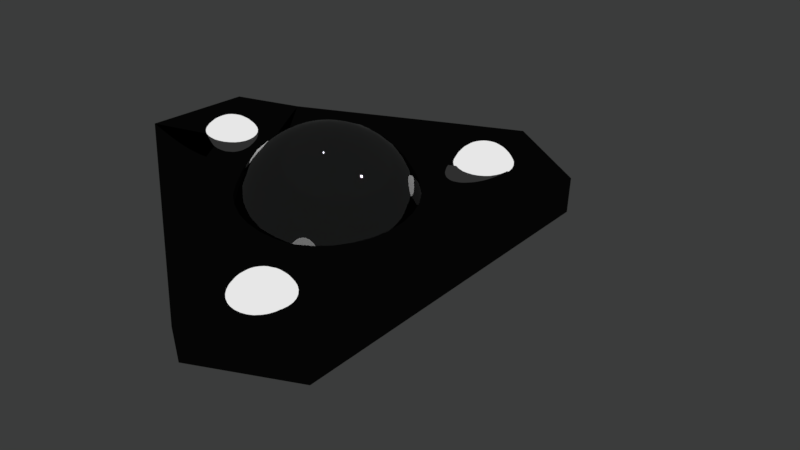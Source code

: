 # Source: EXPLORADORA_V1.blend  (saved by Blender 2.79.0; exported with 4.5.12 LTS)
import bpy
from mathutils import Matrix  # noqa: F401  (used for matrix-valued properties, if any)

bpy.ops.wm.read_factory_settings(use_empty=True)
scene = bpy.context.scene
scene.name = 'Scene'

# ---- collections
col_collection_1 = bpy.data.collections.new('Collection 1'); scene.collection.children.link(col_collection_1)

# ---- materials (node trees are filled in below, after node groups)
mat_material_005 = bpy.data.materials.new('Material.005')
mat_material_005.alpha_threshold = 0.0
mat_material_005.roughness = 0.5
mat_material_002 = bpy.data.materials.new('Material.002')
mat_material_002.alpha_threshold = 0.0
mat_material_002.roughness = 0.5
mat_material_003 = bpy.data.materials.new('Material.003')
mat_material_003.alpha_threshold = 0.0
mat_material_003.roughness = 0.5
mat_material_001 = bpy.data.materials.new('Material.001')
mat_material_001.alpha_threshold = 0.0
mat_material_001.roughness = 0.5
mat_material_004 = bpy.data.materials.new('Material.004')
mat_material_004.alpha_threshold = 0.0
mat_material_004.roughness = 0.5

# ---- material node trees
mat_material_005.use_nodes = True; mat_material_005.node_tree.nodes.clear()
_N = mat_material_005.node_tree.nodes; _L = mat_material_005.node_tree.links
n0 = _N.new('ShaderNodeOutputMaterial'); n0.name = 'Material Output'; n0.location = (300, 300)
n1 = _N.new('ShaderNodeBsdfAnisotropic'); n1.name = 'Glossy BSDF'; n1.location = (10, 300)
n1.distribution = 'GGX'
n1.inputs[0].default_value = (0.03583, 0.03583, 0.03583, 1.0)
n1.inputs[1].default_value = 0.0
_L.new(n1.outputs[0], n0.inputs[0])
n0.is_active_output = True
mat_material_002.use_nodes = True; mat_material_002.node_tree.nodes.clear()
_N = mat_material_002.node_tree.nodes; _L = mat_material_002.node_tree.links
n0 = _N.new('ShaderNodeOutputMaterial'); n0.name = 'Material Output'; n0.location = (300, 300)
n1 = _N.new('ShaderNodeEmission'); n1.name = 'Emission'; n1.location = (10, 300)
n1.inputs[0].default_value = (0.8, 0.8, 0.8, 1.0)
_L.new(n1.outputs[0], n0.inputs[0])
n0.is_active_output = True
mat_material_003.use_nodes = True; mat_material_003.node_tree.nodes.clear()
_N = mat_material_003.node_tree.nodes; _L = mat_material_003.node_tree.links
n0 = _N.new('ShaderNodeOutputMaterial'); n0.name = 'Material Output'; n0.location = (300, 300)
n1 = _N.new('ShaderNodeEmission'); n1.name = 'Emission'; n1.location = (10, 300)
n1.inputs[0].default_value = (0.8, 0.8, 0.8, 1.0)
_L.new(n1.outputs[0], n0.inputs[0])
n0.is_active_output = True
mat_material_001.use_nodes = True; mat_material_001.node_tree.nodes.clear()
_N = mat_material_001.node_tree.nodes; _L = mat_material_001.node_tree.links
n0 = _N.new('ShaderNodeOutputMaterial'); n0.name = 'Material Output'; n0.location = (300, 300)
n1 = _N.new('ShaderNodeEmission'); n1.name = 'Emission'; n1.location = (10, 300)
n1.inputs[0].default_value = (0.8, 0.8, 0.8, 1.0)
_L.new(n1.outputs[0], n0.inputs[0])
n0.is_active_output = True
mat_material_004.use_nodes = True; mat_material_004.node_tree.nodes.clear()
_N = mat_material_004.node_tree.nodes; _L = mat_material_004.node_tree.links
n0 = _N.new('ShaderNodeOutputMaterial'); n0.name = 'Material Output'; n0.location = (300, 300)
n1 = _N.new('ShaderNodeBsdfGlass'); n1.name = 'Glass BSDF'; n1.location = (10, 300)
n1.distribution = 'BECKMANN'
n1.inputs[0].default_value = (0.8, 0.8, 0.8, 1.0)
n1.inputs[2].default_value = 2.85
_L.new(n1.outputs[0], n0.inputs[0])
n0.is_active_output = True

# ---- world
world_world = bpy.data.worlds.new('World'); scene.world = world_world
world_world.use_nodes = True; world_world.node_tree.nodes.clear()
_N = world_world.node_tree.nodes; _L = world_world.node_tree.links
n0 = _N.new('ShaderNodeOutputWorld'); n0.name = 'World Output'; n0.location = (300, 300)
n1 = _N.new('ShaderNodeBackground'); n1.name = 'Background'; n1.location = (10, 300)
n1.inputs[0].default_value = (0.04381, 0.04518, 0.04476, 1.0)
_L.new(n1.outputs[0], n0.inputs[0])
n0.is_active_output = True
world_world.color = (0.05088, 0.05088, 0.05088)
world_world.use_sun_shadow = False
world_world.sun_shadow_jitter_overblur = 0.0
world_world.cycles.sampling_method = 'MANUAL'

# ---- cameras
cam_camera = bpy.data.cameras.new('Camera')
cam_camera.clip_end = 100.0
cam_camera.lens = 35.0
cam_camera.sensor_width = 32.0
cam_camera.sensor_height = 18.0
cam_camera.ortho_scale = 7.314
cam_camera.dof.focus_distance = 0.0

# ---- lights
light_lamp = bpy.data.lights.new('Lamp', 'POINT')
light_lamp.transmission_factor = 0.0
light_lamp.cutoff_distance = 30.0
light_lamp.energy = 100.0
light_lamp.shadow_buffer_clip_start = 1.001
light_lamp.shadow_soft_size = 0.1
light_lamp.shadow_maximum_resolution = 0.006
light_lamp.use_absolute_resolution = True

# ---- meshes
me_plane_001 = bpy.data.meshes.new('Plane.001')
me_plane_001.from_pydata([(-0.2831, -1.063, 0.06841), (0.2196, -1.063, 0.06841), (-0.2831, -0.8094, 0.06841), (0.2196, -0.8094, 0.06841), (0.2196, -1.063, 0.06841), (0.2196, -0.8094, 0.06841), (-0.6288, -1.063, 0.06841), (-0.4725, -0.8104, 0.07913), (0.5653, -1.062, 0.04901), (0.4091, -0.8096, 0.07), (0.09861, -1.85, -0.02226), (-0.1976, -1.85, -0.02226), (-0.6286, -1.063, 0.06845), (-0.2831, -0.8184, 0.1689), (-0.2831, -1.07, 0.144), (0.2196, -1.07, 0.144), (0.2196, -0.8184, 0.1689), (0.2196, -1.07, 0.144), (0.2196, -0.8184, 0.1689), (-0.4725, -0.8194, 0.1808), (-0.6275, -1.072, 0.173), (0.5653, -1.071, 0.154), (0.4091, -0.8183, 0.1682), (0.09861, -1.86, 0.07893), (-0.1976, -1.86, 0.07893), (-0.6286, -1.073, 0.173), (-0.4173, -1.009, 0.1985), (-0.4168, -0.9922, 0.1947), (-0.4163, -0.9761, 0.1876), (-0.4158, -0.9617, 0.1775), (-0.4152, -0.9496, 0.1648), (-0.4147, -0.9401, 0.1499), (-0.4142, -0.9337, 0.1335), (-0.4139, -1.01, 0.1985), (-0.4101, -0.993, 0.1948), (-0.4066, -0.9773, 0.1877), (-0.4034, -0.9632, 0.1777), (-0.4007, -0.9513, 0.165), (-0.3985, -0.942, 0.1502), (-0.397, -0.9358, 0.1338), (-0.4106, -1.011, 0.1985), (-0.4037, -0.9951, 0.1948), (-0.3973, -0.9803, 0.1877), (-0.3916, -0.9671, 0.1777), (-0.3868, -0.9558, 0.165), (-0.3831, -0.9471, 0.1502), (-0.3806, -0.9411, 0.1338), (-0.4076, -1.013, 0.1985), (-0.3979, -0.9984, 0.1947), (-0.3888, -0.9851, 0.1876), (-0.3807, -0.9731, 0.1775), (-0.374, -0.963, 0.1648), (-0.3689, -0.955, 0.15), (-0.3655, -0.9496, 0.1335), (-0.405, -1.015, 0.1984), (-0.3927, -1.003, 0.1945), (-0.3813, -0.9914, 0.1873), (-0.3713, -0.9812, 0.1771), (-0.3629, -0.9725, 0.1644), (-0.3565, -0.9656, 0.1495), (-0.3524, -0.9608, 0.133), (-0.4029, -1.017, 0.1982), (-0.3886, -1.008, 0.1942), (-0.3753, -0.9991, 0.1869), (-0.3636, -0.991, 0.1766), (-0.3538, -0.9839, 0.1637), (-0.3464, -0.9783, 0.1488), (-0.3417, -0.9743, 0.1323), (-0.4013, -1.021, 0.198), (-0.3855, -1.014, 0.1938), (-0.3708, -1.008, 0.1863), (-0.3579, -1.002, 0.1759), (-0.3472, -0.997, 0.1629), (-0.339, -0.9928, 0.1478), (-0.3339, -0.9897, 0.1313), (-0.4004, -1.024, 0.1978), (-0.3837, -1.021, 0.1934), (-0.3682, -1.017, 0.1857), (-0.3545, -1.014, 0.1751), (-0.3432, -1.011, 0.1619), (-0.3346, -1.008, 0.1468), (-0.3292, -1.006, 0.1302), (-0.4001, -1.027, 0.1976), (-0.3831, -1.027, 0.1929), (-0.3674, -1.027, 0.185), (-0.3535, -1.026, 0.1742), (-0.342, -1.026, 0.1609), (-0.3333, -1.025, 0.1456), (-0.3278, -1.023, 0.1289), (-0.4005, -1.031, 0.1973), (-0.3839, -1.034, 0.1923), (-0.3686, -1.037, 0.1842), (-0.355, -1.039, 0.1732), (-0.3437, -1.04, 0.1597), (-0.3352, -1.041, 0.1443), (-0.3298, -1.04, 0.1276), (-0.4016, -1.034, 0.197), (-0.386, -1.04, 0.1918), (-0.3716, -1.046, 0.1834), (-0.3588, -1.05, 0.1722), (-0.3482, -1.054, 0.1585), (-0.3403, -1.056, 0.143), (-0.3351, -1.057, 0.1262), (-0.4032, -1.037, 0.1967), (-0.3893, -1.046, 0.1913), (-0.3763, -1.054, 0.1827), (-0.3649, -1.061, 0.1712), (-0.3554, -1.067, 0.1574), (-0.3482, -1.07, 0.1417), (-0.3436, -1.072, 0.1248), (-0.4055, -1.04, 0.1965), (-0.3937, -1.051, 0.1908), (-0.3827, -1.062, 0.1819), (-0.373, -1.071, 0.1703), (-0.3649, -1.078, 0.1563), (-0.3587, -1.083, 0.1405), (-0.3548, -1.085, 0.1235), (-0.4082, -1.042, 0.1963), (-0.399, -1.055, 0.1903), (-0.3904, -1.068, 0.1813), (-0.3827, -1.078, 0.1695), (-0.3764, -1.087, 0.1553), (-0.3715, -1.093, 0.1394), (-0.3683, -1.096, 0.1224), (-0.4112, -1.043, 0.1961), (-0.405, -1.058, 0.1899), (-0.3991, -1.072, 0.1807), (-0.3938, -1.084, 0.1688), (-0.3894, -1.093, 0.1545), (-0.386, -1.1, 0.1385), (-0.3837, -1.103, 0.1214), (-0.4145, -1.044, 0.1959), (-0.4114, -1.06, 0.1896), (-0.4085, -1.075, 0.1803), (-0.4058, -1.087, 0.1682), (-0.4035, -1.097, 0.1539), (-0.4016, -1.104, 0.1378), (-0.4003, -1.108, 0.1206), (-0.418, -1.044, 0.1958), (-0.4181, -1.061, 0.1894), (-0.4182, -1.076, 0.18), (-0.4182, -1.088, 0.1678), (-0.4181, -1.098, 0.1534), (-0.4178, -1.106, 0.1373), (-0.4175, -1.109, 0.1201), (-0.4214, -1.044, 0.1958), (-0.4248, -1.06, 0.1893), (-0.4279, -1.074, 0.1798), (-0.4306, -1.087, 0.1676), (-0.4326, -1.097, 0.1532), (-0.434, -1.104, 0.137), (-0.4347, -1.107, 0.1198), (-0.4246, -1.043, 0.1958), (-0.4312, -1.058, 0.1893), (-0.4372, -1.071, 0.1798), (-0.4424, -1.083, 0.1676), (-0.4465, -1.092, 0.1531), (-0.4495, -1.099, 0.137), (-0.4511, -1.102, 0.1198), (-0.4276, -1.041, 0.1958), (-0.4371, -1.055, 0.1894), (-0.4458, -1.067, 0.18), (-0.4533, -1.077, 0.1678), (-0.4593, -1.085, 0.1534), (-0.4636, -1.091, 0.1373), (-0.4661, -1.094, 0.1201), (-0.4177, -1.027, 0.1989), (-0.4302, -1.039, 0.1959), (-0.4422, -1.05, 0.1896), (-0.4532, -1.06, 0.1803), (-0.4627, -1.069, 0.1682), (-0.4704, -1.076, 0.1538), (-0.476, -1.08, 0.1377), (-0.4793, -1.082, 0.1206), (-0.4324, -1.036, 0.1961), (-0.4464, -1.045, 0.1899), (-0.4593, -1.053, 0.1807), (-0.4704, -1.059, 0.1687), (-0.4795, -1.064, 0.1544), (-0.4861, -1.067, 0.1385), (-0.49, -1.069, 0.1213), (-0.4339, -1.033, 0.1962), (-0.4495, -1.039, 0.1903), (-0.4637, -1.044, 0.1812), (-0.4761, -1.048, 0.1694), (-0.4861, -1.051, 0.1553), (-0.4935, -1.053, 0.1394), (-0.4978, -1.053, 0.1223), (-0.4349, -1.03, 0.1965), (-0.4513, -1.032, 0.1907), (-0.4664, -1.035, 0.1819), (-0.4795, -1.036, 0.1702), (-0.4901, -1.037, 0.1562), (-0.4979, -1.037, 0.1404), (-0.5025, -1.037, 0.1235), (-0.4351, -1.027, 0.1967), (-0.4518, -1.026, 0.1912), (-0.4671, -1.025, 0.1826), (-0.4805, -1.024, 0.1711), (-0.4913, -1.022, 0.1573), (-0.4992, -1.021, 0.1416), (-0.5039, -1.02, 0.1247), (-0.4347, -1.023, 0.197), (-0.4511, -1.019, 0.1918), (-0.466, -1.015, 0.1834), (-0.479, -1.011, 0.1721), (-0.4896, -1.008, 0.1584), (-0.4973, -1.005, 0.1429), (-0.5019, -1.003, 0.1261), (-0.4337, -1.02, 0.1973), (-0.449, -1.013, 0.1923), (-0.463, -1.006, 0.1841), (-0.4752, -0.9996, 0.1731), (-0.4851, -0.9941, 0.1596), (-0.4923, -0.9896, 0.1442), (-0.4965, -0.9863, 0.1274), (-0.432, -1.017, 0.1975), (-0.4457, -1.007, 0.1928), (-0.4582, -0.9974, 0.1849), (-0.4691, -0.9888, 0.1741), (-0.4779, -0.9814, 0.1608), (-0.4843, -0.9754, 0.1455), (-0.4881, -0.9712, 0.1288), (-0.4298, -1.014, 0.1978), (-0.4413, -1.002, 0.1933), (-0.4519, -0.99, 0.1856), (-0.461, -0.9793, 0.175), (-0.4684, -0.9703, 0.1618), (-0.4738, -0.9631, 0.1467), (-0.4769, -0.9582, 0.1301), (-0.4271, -1.012, 0.198), (-0.436, -0.9976, 0.1938), (-0.4442, -0.9839, 0.1863), (-0.4513, -0.9717, 0.1758), (-0.4569, -0.9612, 0.1628), (-0.461, -0.9531, 0.1478), (-0.4634, -0.9475, 0.1312), (-0.424, -1.011, 0.1982), (-0.43, -0.9946, 0.1942), (-0.4355, -0.9795, 0.1868), (-0.4402, -0.966, 0.1765), (-0.4439, -0.9546, 0.1637), (-0.4465, -0.9458, 0.1487), (-0.448, -0.9397, 0.1322), (-0.4207, -1.01, 0.1984), (-0.4236, -0.9928, 0.1945), (-0.4261, -0.9769, 0.1873), (-0.4282, -0.9627, 0.1771), (-0.4298, -0.9507, 0.1643), (-0.4309, -0.9414, 0.1494), (-0.4314, -0.9351, 0.133), (0.3249, -1.014, 0.2058), (0.3253, -0.9971, 0.202), (0.3258, -0.981, 0.1949), (0.3264, -0.9666, 0.1848), (0.3269, -0.9544, 0.1721), (0.3275, -0.945, 0.1573), (0.328, -0.9386, 0.1409), (0.3283, -1.015, 0.2059), (0.332, -0.9979, 0.2021), (0.3355, -0.9822, 0.1951), (0.3387, -0.9681, 0.185), (0.3414, -0.9562, 0.1724), (0.3436, -0.9469, 0.1575), (0.3451, -0.9407, 0.1412), (0.3315, -1.016, 0.2059), (0.3384, -1.0, 0.2021), (0.3448, -0.9852, 0.1951), (0.3506, -0.9719, 0.1851), (0.3554, -0.9607, 0.1724), (0.3591, -0.952, 0.1576), (0.3615, -0.946, 0.1412), (0.3345, -1.017, 0.2058), (0.3443, -1.003, 0.202), (0.3534, -0.99, 0.195), (0.3614, -0.978, 0.1849), (0.3681, -0.9679, 0.1722), (0.3733, -0.9599, 0.1573), (0.3766, -0.9544, 0.1409), (0.3371, -1.02, 0.2057), (0.3494, -1.008, 0.2018), (0.3608, -0.9963, 0.1947), (0.3709, -0.9861, 0.1845), (0.3793, -0.9773, 0.1717), (0.3856, -0.9704, 0.1568), (0.3897, -0.9656, 0.1404), (0.3393, -1.022, 0.2056), (0.3536, -1.013, 0.2015), (0.3669, -1.004, 0.1942), (0.3786, -0.9958, 0.1839), (0.3883, -0.9888, 0.1711), (0.3957, -0.9832, 0.1561), (0.4004, -0.9792, 0.1396), (0.3408, -1.025, 0.2054), (0.3566, -1.019, 0.2012), (0.3713, -1.013, 0.1937), (0.3842, -1.007, 0.1833), (0.395, -1.002, 0.1703), (0.4031, -0.9977, 0.1552), (0.4083, -0.9945, 0.1387), (0.3418, -1.029, 0.2052), (0.3585, -1.025, 0.2007), (0.374, -1.022, 0.193), (0.3876, -1.019, 0.1824), (0.399, -1.016, 0.1693), (0.4075, -1.013, 0.1541), (0.413, -1.011, 0.1375), (0.342, -1.032, 0.2049), (0.359, -1.032, 0.2002), (0.3747, -1.032, 0.1923), (0.3886, -1.031, 0.1815), (0.4001, -1.03, 0.1682), (0.4088, -1.029, 0.1529), (0.4143, -1.028, 0.1363), (0.3416, -1.036, 0.2047), (0.3582, -1.039, 0.1997), (0.3736, -1.041, 0.1916), (0.3872, -1.044, 0.1805), (0.3984, -1.045, 0.1671), (0.4069, -1.046, 0.1517), (0.4123, -1.045, 0.1349), (0.3406, -1.039, 0.2044), (0.3561, -1.045, 0.1992), (0.3706, -1.051, 0.1908), (0.3833, -1.055, 0.1796), (0.3939, -1.059, 0.1659), (0.4019, -1.061, 0.1504), (0.407, -1.062, 0.1335), (0.3389, -1.042, 0.2041), (0.3529, -1.051, 0.1986), (0.3658, -1.059, 0.19), (0.3772, -1.066, 0.1786), (0.3868, -1.072, 0.1648), (0.394, -1.075, 0.1491), (0.3986, -1.077, 0.1322), (0.3367, -1.044, 0.2039), (0.3485, -1.056, 0.1981), (0.3595, -1.067, 0.1893), (0.3692, -1.076, 0.1777), (0.3773, -1.083, 0.1637), (0.3834, -1.087, 0.1479), (0.3874, -1.09, 0.1309), (0.334, -1.046, 0.2036), (0.3432, -1.06, 0.1977), (0.3518, -1.073, 0.1886), (0.3594, -1.083, 0.1768), (0.3658, -1.092, 0.1627), (0.3706, -1.097, 0.1468), (0.3738, -1.1, 0.1298), (0.3309, -1.048, 0.2034), (0.3372, -1.063, 0.1973), (0.3431, -1.077, 0.1881), (0.3483, -1.089, 0.1761), (0.3527, -1.098, 0.1619), (0.3562, -1.105, 0.1459), (0.3585, -1.108, 0.1288), (0.3276, -1.049, 0.2033), (0.3307, -1.065, 0.197), (0.3337, -1.08, 0.1876), (0.3363, -1.092, 0.1756), (0.3387, -1.102, 0.1612), (0.3405, -1.109, 0.1452), (0.3418, -1.113, 0.128), (0.3242, -1.049, 0.2032), (0.324, -1.066, 0.1968), (0.3239, -1.08, 0.1873), (0.3239, -1.093, 0.1752), (0.3241, -1.103, 0.1608), (0.3243, -1.11, 0.1447), (0.3246, -1.114, 0.1275), (0.3208, -1.049, 0.2031), (0.3173, -1.065, 0.1967), (0.3142, -1.079, 0.1872), (0.3116, -1.092, 0.175), (0.3095, -1.102, 0.1605), (0.3082, -1.108, 0.1444), (0.3075, -1.112, 0.1272), (0.3175, -1.048, 0.2031), (0.3109, -1.063, 0.1967), (0.3049, -1.076, 0.1872), (0.2997, -1.088, 0.175), (0.2956, -1.097, 0.1605), (0.2927, -1.103, 0.1444), (0.2911, -1.107, 0.1272), (0.3145, -1.046, 0.2032), (0.305, -1.059, 0.1968), (0.2964, -1.072, 0.1873), (0.2889, -1.082, 0.1752), (0.2828, -1.09, 0.1607), (0.2785, -1.096, 0.1446), (0.276, -1.098, 0.1274), (0.3245, -1.032, 0.2062), (0.3119, -1.044, 0.2033), (0.2999, -1.055, 0.197), (0.2889, -1.065, 0.1876), (0.2794, -1.074, 0.1755), (0.2717, -1.08, 0.1612), (0.2661, -1.085, 0.1451), (0.2629, -1.087, 0.128), (0.3098, -1.041, 0.2034), (0.2957, -1.05, 0.1973), (0.2829, -1.058, 0.188), (0.2717, -1.064, 0.1761), (0.2626, -1.069, 0.1618), (0.2561, -1.072, 0.1458), (0.2522, -1.074, 0.1287), (0.3082, -1.038, 0.2036), (0.2927, -1.044, 0.1977), (0.2784, -1.049, 0.1886), (0.266, -1.053, 0.1768), (0.256, -1.056, 0.1626), (0.2487, -1.058, 0.1467), (0.2443, -1.058, 0.1297), (0.3073, -1.035, 0.2038), (0.2908, -1.037, 0.1981), (0.2758, -1.039, 0.1892), (0.2627, -1.041, 0.1776), (0.252, -1.042, 0.1636), (0.2442, -1.042, 0.1478), (0.2396, -1.042, 0.1308), (0.307, -1.031, 0.2041), (0.2903, -1.031, 0.1986), (0.275, -1.03, 0.19), (0.2617, -1.029, 0.1785), (0.2509, -1.027, 0.1647), (0.243, -1.026, 0.149), (0.2383, -1.025, 0.1321), (0.3074, -1.028, 0.2044), (0.2911, -1.024, 0.1991), (0.2761, -1.02, 0.1907), (0.2631, -1.016, 0.1795), (0.2526, -1.013, 0.1658), (0.2449, -1.01, 0.1503), (0.2403, -1.007, 0.1334), (0.3085, -1.025, 0.2046), (0.2932, -1.018, 0.1997), (0.2792, -1.011, 0.1915), (0.267, -1.004, 0.1805), (0.2571, -0.999, 0.167), (0.2499, -0.9945, 0.1516), (0.2456, -0.9911, 0.1348), (0.3102, -1.022, 0.2049), (0.2965, -1.012, 0.2002), (0.2839, -1.002, 0.1923), (0.273, -0.9936, 0.1814), (0.2642, -0.9862, 0.1681), (0.2578, -0.9803, 0.1528), (0.254, -0.9761, 0.1362), (0.3124, -1.019, 0.2052), (0.3008, -1.007, 0.2007), (0.2903, -0.9948, 0.193), (0.2811, -0.9842, 0.1824), (0.2737, -0.9751, 0.1692), (0.2684, -0.968, 0.154), (0.2652, -0.963, 0.1374), (0.3151, -1.017, 0.2054), (0.3061, -1.002, 0.2011), (0.2979, -0.9888, 0.1936), (0.2909, -0.9765, 0.1832), (0.2852, -0.9661, 0.1702), (0.2811, -0.958, 0.1551), (0.2788, -0.9524, 0.1386), (0.3181, -1.015, 0.2056), (0.3121, -0.9995, 0.2015), (0.3067, -0.9844, 0.1942), (0.302, -0.9709, 0.1839), (0.2982, -0.9595, 0.171), (0.2956, -0.9506, 0.156), (0.2942, -0.9446, 0.1396), (0.3214, -1.015, 0.2057), (0.3186, -0.9976, 0.2018), (0.3161, -0.9818, 0.1946), (0.314, -0.9676, 0.1845), (0.3123, -0.9556, 0.1717), (0.3113, -0.9462, 0.1568), (0.3108, -0.94, 0.1403), (-0.05839, -1.696, 0.1422), (-0.05794, -1.679, 0.1384), (-0.05743, -1.662, 0.1313), (-0.05689, -1.648, 0.1212), (-0.05634, -1.636, 0.1085), (-0.05579, -1.626, 0.09369), (-0.05526, -1.62, 0.07728), (-0.05498, -1.696, 0.1423), (-0.05125, -1.679, 0.1385), (-0.04772, -1.664, 0.1315), (-0.04453, -1.649, 0.1214), (-0.0418, -1.638, 0.1088), (-0.03964, -1.628, 0.09395), (-0.03812, -1.622, 0.07756), (-0.05171, -1.697, 0.1423), (-0.04484, -1.681, 0.1385), (-0.03842, -1.667, 0.1315), (-0.0327, -1.653, 0.1215), (-0.02788, -1.642, 0.1088), (-0.02417, -1.633, 0.09396), (-0.0217, -1.627, 0.07757), (-0.04872, -1.699, 0.1423), (-0.03897, -1.685, 0.1384), (-0.02989, -1.671, 0.1314), (-0.02184, -1.659, 0.1213), (-0.01511, -1.649, 0.1086), (-0.009981, -1.641, 0.09372), (-0.006637, -1.636, 0.07732), (-0.0461, -1.701, 0.1421), (-0.03384, -1.689, 0.1382), (-0.02245, -1.678, 0.1311), (-0.01237, -1.667, 0.1209), (-0.00398, -1.659, 0.1081), (0.002389, -1.652, 0.09323), (0.006495, -1.647, 0.0768), (-0.04398, -1.704, 0.142), (-0.02967, -1.694, 0.1379), (-0.01639, -1.685, 0.1306), (-0.004658, -1.677, 0.1204), (0.005086, -1.67, 0.1075), (0.01246, -1.665, 0.09252), (0.01719, -1.661, 0.07604), (-0.04242, -1.707, 0.1418), (-0.02661, -1.7, 0.1376), (-0.01195, -1.694, 0.1301), (0.0009988, -1.688, 0.1197), (0.01174, -1.683, 0.1067), (0.01985, -1.679, 0.09161), (0.02503, -1.676, 0.07508), (-0.04148, -1.71, 0.1416), (-0.02478, -1.707, 0.1371), (-0.009289, -1.703, 0.1294), (0.004384, -1.7, 0.1188), (0.01572, -1.697, 0.1057), (0.02428, -1.695, 0.09054), (0.02973, -1.693, 0.07394), (-0.04121, -1.714, 0.1413), (-0.02424, -1.714, 0.1366), (-0.008516, -1.713, 0.1287), (0.005368, -1.713, 0.1179), (0.01687, -1.712, 0.1046), (0.02556, -1.711, 0.08934), (0.03109, -1.71, 0.07267), (-0.04161, -1.717, 0.1411), (-0.02503, -1.72, 0.1361), (-0.009659, -1.723, 0.128), (0.003913, -1.725, 0.1169), (0.01516, -1.726, 0.1035), (0.02366, -1.727, 0.08807), (0.02908, -1.727, 0.07132), (-0.04267, -1.72, 0.1408), (-0.02711, -1.727, 0.1356), (-0.01268, -1.732, 0.1272), (7.441e-05, -1.737, 0.116), (0.01065, -1.74, 0.1023), (0.01865, -1.742, 0.08677), (0.02375, -1.743, 0.06994), (-0.04435, -1.723, 0.1405), (-0.0304, -1.732, 0.135), (-0.01745, -1.741, 0.1264), (-0.006, -1.748, 0.115), (0.003508, -1.753, 0.1012), (0.01071, -1.757, 0.0855), (0.01533, -1.758, 0.06859), (-0.04658, -1.726, 0.1403), (-0.03477, -1.738, 0.1345), (-0.02379, -1.748, 0.1257), (-0.01408, -1.757, 0.1141), (-0.005989, -1.764, 0.1001), (0.0001572, -1.769, 0.0843), (0.004126, -1.771, 0.06732), (-0.04927, -1.728, 0.14), (-0.04005, -1.742, 0.1341), (-0.03147, -1.754, 0.125), (-0.02384, -1.765, 0.1132), (-0.01747, -1.773, 0.09911), (-0.01261, -1.779, 0.08321), (-0.009423, -1.782, 0.06616), (-0.05233, -1.729, 0.1398), (-0.04605, -1.745, 0.1337), (-0.04018, -1.759, 0.1245), (-0.03493, -1.77, 0.1125), (-0.03051, -1.78, 0.09827), (-0.02709, -1.786, 0.08229), (-0.0248, -1.79, 0.06518), (-0.05563, -1.73, 0.1397), (-0.05253, -1.747, 0.1334), (-0.04959, -1.761, 0.124), (-0.0469, -1.774, 0.112), (-0.04459, -1.784, 0.09762), (-0.04273, -1.791, 0.08156), (-0.04141, -1.794, 0.06441), (-0.05906, -1.731, 0.1396), (-0.05925, -1.747, 0.1332), (-0.05933, -1.762, 0.1237), (-0.05931, -1.775, 0.1116), (-0.05918, -1.785, 0.09716), (-0.05894, -1.792, 0.08105), (-0.05861, -1.796, 0.06387), (-0.06247, -1.73, 0.1395), (-0.06594, -1.746, 0.1331), (-0.06904, -1.761, 0.1236), (-0.07167, -1.773, 0.1114), (-0.07371, -1.783, 0.09692), (-0.07509, -1.79, 0.08079), (-0.07576, -1.794, 0.06359), (-0.06573, -1.729, 0.1395), (-0.07234, -1.744, 0.1331), (-0.07834, -1.758, 0.1236), (-0.0835, -1.769, 0.1114), (-0.08763, -1.778, 0.09692), (-0.09056, -1.785, 0.08078), (-0.09218, -1.788, 0.06358), (-0.06873, -1.727, 0.1396), (-0.07822, -1.741, 0.1332), (-0.08688, -1.753, 0.1237), (-0.09437, -1.763, 0.1116), (-0.1004, -1.771, 0.09713), (-0.1047, -1.777, 0.08102), (-0.1072, -1.78, 0.06384), (-0.05877, -1.713, 0.1426), (-0.07134, -1.725, 0.1397), (-0.08334, -1.737, 0.1334), (-0.09432, -1.747, 0.124), (-0.1038, -1.755, 0.1119), (-0.1115, -1.762, 0.09757), (-0.1171, -1.766, 0.08151), (-0.1204, -1.769, 0.06436), (-0.07347, -1.723, 0.1398), (-0.08752, -1.731, 0.1337), (-0.1004, -1.739, 0.1244), (-0.1115, -1.745, 0.1125), (-0.1206, -1.75, 0.09821), (-0.1272, -1.754, 0.08222), (-0.1311, -1.755, 0.06511), (-0.07503, -1.72, 0.14), (-0.09058, -1.725, 0.1341), (-0.1048, -1.73, 0.125), (-0.1172, -1.734, 0.1132), (-0.1273, -1.737, 0.09903), (-0.1346, -1.739, 0.08313), (-0.1389, -1.74, 0.06608), (-0.07596, -1.716, 0.1402), (-0.09241, -1.719, 0.1345), (-0.1075, -1.721, 0.1256), (-0.1206, -1.722, 0.114), (-0.1312, -1.723, 0.1), (-0.139, -1.724, 0.0842), (-0.1436, -1.723, 0.06722), (-0.07623, -1.713, 0.1405), (-0.09294, -1.712, 0.135), (-0.1082, -1.711, 0.1264), (-0.1216, -1.71, 0.1149), (-0.1324, -1.709, 0.1011), (-0.1403, -1.707, 0.0854), (-0.145, -1.706, 0.06848), (-0.07583, -1.709, 0.1408), (-0.09215, -1.705, 0.1355), (-0.1071, -1.701, 0.1271), (-0.1201, -1.698, 0.1159), (-0.1307, -1.694, 0.1022), (-0.1384, -1.691, 0.08667), (-0.143, -1.689, 0.06983), (-0.07477, -1.706, 0.141), (-0.09008, -1.699, 0.1361), (-0.1041, -1.692, 0.1279), (-0.1163, -1.686, 0.1169), (-0.1262, -1.68, 0.1034), (-0.1334, -1.676, 0.08797), (-0.1376, -1.673, 0.07121), (-0.0731, -1.703, 0.1413), (-0.08679, -1.693, 0.1366), (-0.09932, -1.684, 0.1287), (-0.1102, -1.675, 0.1178), (-0.119, -1.668, 0.1045), (-0.1254, -1.662, 0.08924), (-0.1292, -1.658, 0.07256), (-0.07087, -1.701, 0.1416), (-0.08242, -1.688, 0.1371), (-0.09297, -1.676, 0.1294), (-0.1021, -1.666, 0.1188), (-0.1095, -1.657, 0.1056), (-0.1149, -1.649, 0.09044), (-0.118, -1.644, 0.07384), (-0.06817, -1.698, 0.1418), (-0.07713, -1.684, 0.1375), (-0.0853, -1.67, 0.13), (-0.09236, -1.658, 0.1196), (-0.09804, -1.648, 0.1066), (-0.1021, -1.639, 0.09153), (-0.1045, -1.634, 0.07499), (-0.06512, -1.697, 0.142), (-0.07113, -1.681, 0.1379), (-0.07659, -1.666, 0.1306), (-0.08127, -1.652, 0.1203), (-0.085, -1.641, 0.1074), (-0.08764, -1.632, 0.09245), (-0.08908, -1.626, 0.07597), (-0.06181, -1.696, 0.1421), (-0.06465, -1.679, 0.1382), (-0.06718, -1.663, 0.131), (-0.0693, -1.649, 0.1209), (-0.07092, -1.637, 0.1081), (-0.07199, -1.628, 0.09318), (-0.07247, -1.621, 0.07675), (-0.04788, -1.236, 0.3055), (-0.04659, -1.186, 0.2945), (-0.04514, -1.14, 0.2742), (-0.04359, -1.099, 0.2452), (-0.04199, -1.064, 0.2087), (-0.04041, -1.037, 0.166), (-0.03891, -1.018, 0.1189), (-0.03809, -1.237, 0.3057), (-0.02738, -1.189, 0.2949), (-0.01725, -1.143, 0.2746), (-0.008089, -1.103, 0.2458), (-0.0002477, -1.069, 0.2093), (0.005972, -1.042, 0.1668), (0.01033, -1.024, 0.1197), (-0.02871, -1.24, 0.3057), (-0.00898, -1.195, 0.2949), (0.009464, -1.152, 0.2747), (0.02591, -1.114, 0.2458), (0.03973, -1.082, 0.2094), (0.0504, -1.057, 0.1668), (0.05749, -1.04, 0.1197), (-0.0201, -1.245, 0.3055), (0.007904, -1.204, 0.2946), (0.03398, -1.166, 0.2742), (0.05711, -1.131, 0.2453), (0.07642, -1.102, 0.2087), (0.09116, -1.079, 0.1661), (0.1008, -1.064, 0.119), (-0.0126, -1.251, 0.3052), (0.02262, -1.217, 0.294), (0.05534, -1.184, 0.2734), (0.0843, -1.155, 0.2442), (0.1084, -1.13, 0.2075), (0.1267, -1.11, 0.1647), (0.1385, -1.096, 0.1175), (-0.006489, -1.259, 0.3048), (0.03461, -1.232, 0.2932), (0.07274, -1.206, 0.2722), (0.1064, -1.183, 0.2426), (0.1344, -1.163, 0.2056), (0.1556, -1.146, 0.1627), (0.1692, -1.135, 0.1153), (-0.002007, -1.268, 0.3042), (0.0434, -1.249, 0.2921), (0.08551, -1.231, 0.2706), (0.1227, -1.214, 0.2406), (0.1535, -1.2, 0.2033), (0.1769, -1.188, 0.1601), (0.1917, -1.179, 0.1126), (0.000676, -1.277, 0.3036), (0.04866, -1.268, 0.2908), (0.09315, -1.258, 0.2687), (0.1324, -1.249, 0.2383), (0.165, -1.24, 0.2005), (0.1896, -1.233, 0.157), (0.2052, -1.227, 0.1093), (0.001456, -1.287, 0.3029), (0.05019, -1.287, 0.2894), (0.09537, -1.286, 0.2667), (0.1352, -1.284, 0.2356), (0.1683, -1.282, 0.1974), (0.1932, -1.279, 0.1535), (0.2091, -1.276, 0.1057), (0.0003025, -1.297, 0.3021), (0.04793, -1.306, 0.2879), (0.09208, -1.314, 0.2645), (0.1311, -1.32, 0.2328), (0.1634, -1.324, 0.1941), (0.1878, -1.325, 0.1499), (0.2033, -1.325, 0.1018), (-0.002739, -1.306, 0.3013), (0.04196, -1.324, 0.2863), (0.08342, -1.34, 0.2622), (0.12, -1.354, 0.23), (0.1504, -1.364, 0.1908), (0.1734, -1.37, 0.1462), (0.1881, -1.372, 0.09783), (-0.007553, -1.315, 0.3005), (0.03252, -1.341, 0.2848), (0.06971, -1.365, 0.26), (0.1026, -1.385, 0.2272), (0.1299, -1.4, 0.1875), (0.1506, -1.41, 0.1425), (0.1639, -1.415, 0.09394), (-0.01395, -1.322, 0.2998), (0.01997, -1.356, 0.2834), (0.05149, -1.386, 0.258), (0.0794, -1.412, 0.2245), (0.1026, -1.432, 0.1844), (0.1203, -1.446, 0.1391), (0.1317, -1.453, 0.09028), (-0.02169, -1.328, 0.2991), (0.004782, -1.368, 0.2821), (0.02944, -1.403, 0.2561), (0.05134, -1.434, 0.2222), (0.06963, -1.458, 0.1816), (0.08362, -1.474, 0.1359), (0.09276, -1.483, 0.08697), (-0.03048, -1.333, 0.2986), (-0.01245, -1.376, 0.281), (0.004427, -1.416, 0.2545), (0.0195, -1.45, 0.2201), (0.0322, -1.477, 0.1792), (0.04202, -1.496, 0.1333), (0.0486, -1.506, 0.08415), (-0.03997, -1.335, 0.2981), (-0.03106, -1.382, 0.2801), (-0.0226, -1.424, 0.2532), (-0.01489, -1.46, 0.2185), (-0.008249, -1.488, 0.1773), (-0.002919, -1.508, 0.1312), (0.0008928, -1.519, 0.08193), (-0.0498, -1.336, 0.2978), (-0.05035, -1.383, 0.2795), (-0.05059, -1.426, 0.2524), (-0.05053, -1.462, 0.2174), (-0.05015, -1.491, 0.176), (-0.04947, -1.512, 0.1297), (-0.04853, -1.523, 0.08038), (-0.05959, -1.335, 0.2977), (-0.06956, -1.381, 0.2792), (-0.07848, -1.422, 0.2519), (-0.08603, -1.458, 0.2168), (-0.09189, -1.486, 0.1753), (-0.09586, -1.506, 0.129), (-0.09777, -1.517, 0.07958), (-0.06897, -1.332, 0.2977), (-0.08796, -1.375, 0.2792), (-0.1052, -1.414, 0.2519), (-0.12, -1.447, 0.2168), (-0.1319, -1.473, 0.1753), (-0.1403, -1.492, 0.1289), (-0.1449, -1.502, 0.07955), (-0.07758, -1.327, 0.2978), (-0.1048, -1.365, 0.2795), (-0.1297, -1.4, 0.2523), (-0.1512, -1.43, 0.2173), (-0.1686, -1.453, 0.1759), (-0.181, -1.469, 0.1296), (-0.1882, -1.477, 0.08029), (-0.04897, -1.286, 0.3066), (-0.08508, -1.321, 0.2981), (-0.1196, -1.353, 0.2801), (-0.1511, -1.382, 0.2531), (-0.1784, -1.406, 0.2184), (-0.2005, -1.426, 0.1772), (-0.2166, -1.439, 0.131), (-0.2259, -1.445, 0.08177), (-0.09119, -1.313, 0.2985), (-0.1315, -1.338, 0.2809), (-0.1685, -1.36, 0.2544), (-0.2006, -1.378, 0.22), (-0.2266, -1.393, 0.179), (-0.2455, -1.402, 0.1331), (-0.2566, -1.406, 0.08395), (-0.09568, -1.304, 0.2991), (-0.1403, -1.321, 0.282), (-0.1812, -1.335, 0.256), (-0.2168, -1.347, 0.222), (-0.2457, -1.355, 0.1814), (-0.2667, -1.361, 0.1357), (-0.2792, -1.362, 0.08672), (-0.09836, -1.295, 0.2997), (-0.1456, -1.302, 0.2833), (-0.1889, -1.308, 0.2578), (-0.2265, -1.312, 0.2243), (-0.2571, -1.315, 0.1841), (-0.2794, -1.316, 0.1388), (-0.2927, -1.315, 0.08999), (-0.09914, -1.285, 0.3005), (-0.1471, -1.283, 0.2847), (-0.1911, -1.28, 0.2599), (-0.2294, -1.277, 0.227), (-0.2604, -1.273, 0.1872), (-0.2831, -1.269, 0.1422), (-0.2966, -1.265, 0.09363), (-0.09799, -1.275, 0.3012), (-0.1449, -1.264, 0.2862), (-0.1878, -1.252, 0.2621), (-0.2252, -1.241, 0.2298), (-0.2555, -1.231, 0.1905), (-0.2777, -1.223, 0.1459), (-0.2908, -1.216, 0.09751), (-0.09494, -1.266, 0.302), (-0.1389, -1.245, 0.2877), (-0.1792, -1.226, 0.2643), (-0.2142, -1.207, 0.2326), (-0.2426, -1.192, 0.1939), (-0.2633, -1.179, 0.1496), (-0.2755, -1.169, 0.1015), (-0.09013, -1.257, 0.3028), (-0.1295, -1.228, 0.2893), (-0.1654, -1.201, 0.2665), (-0.1967, -1.176, 0.2354), (-0.222, -1.155, 0.1972), (-0.2405, -1.138, 0.1533), (-0.2513, -1.126, 0.1053), (-0.08373, -1.25, 0.3035), (-0.1169, -1.214, 0.2907), (-0.1472, -1.18, 0.2686), (-0.1735, -1.149, 0.2381), (-0.1948, -1.123, 0.2003), (-0.2102, -1.103, 0.1567), (-0.2191, -1.088, 0.109), (-0.07599, -1.244, 0.3042), (-0.1017, -1.202, 0.292), (-0.1252, -1.163, 0.2705), (-0.1455, -1.127, 0.2404), (-0.1618, -1.097, 0.2031), (-0.1735, -1.074, 0.1598), (-0.1802, -1.058, 0.1123), (-0.06721, -1.239, 0.3047), (-0.08449, -1.193, 0.2931), (-0.1002, -1.15, 0.2721), (-0.1136, -1.111, 0.2425), (-0.1243, -1.078, 0.2055), (-0.1319, -1.053, 0.1625), (-0.136, -1.036, 0.1151), (-0.05772, -1.236, 0.3052), (-0.06588, -1.188, 0.2939), (-0.07314, -1.142, 0.2733), (-0.07922, -1.101, 0.2441), (-0.08389, -1.067, 0.2074), (-0.08696, -1.04, 0.1646), (-0.08833, -1.022, 0.1174)], [], [(0, 2, 3, 1), (3, 5, 4, 1), (5, 9, 8, 4), (0, 6, 7, 2), (6, 0, 1, 4, 8, 10, 11, 12), (14, 15, 16, 13), (16, 15, 17, 18), (18, 17, 21, 22), (14, 13, 19, 20), (20, 25, 24, 23, 21, 17, 15, 14), (8, 9, 22, 21), (12, 11, 24, 25), (5, 3, 16, 18), (2, 7, 19, 13), (9, 5, 18, 22), (6, 12, 25, 20), (10, 8, 21, 23), (3, 2, 13, 16), (7, 6, 20, 19), (11, 10, 23, 24), (28, 27, 34, 35), (29, 28, 35, 36), (30, 29, 36, 37), (31, 30, 37, 38), (32, 31, 38, 39), (26, 166, 33), (27, 26, 33, 34), (34, 33, 40, 41), (35, 34, 41, 42), (36, 35, 42, 43), (37, 36, 43, 44), (38, 37, 44, 45), (39, 38, 45, 46), (33, 166, 40), (45, 44, 51, 52), (46, 45, 52, 53), (40, 166, 47), (41, 40, 47, 48), (42, 41, 48, 49), (43, 42, 49, 50), (44, 43, 50, 51), (48, 47, 54, 55), (49, 48, 55, 56), (50, 49, 56, 57), (51, 50, 57, 58), (52, 51, 58, 59), (53, 52, 59, 60), (47, 166, 54), (59, 58, 65, 66), (60, 59, 66, 67), (54, 166, 61), (55, 54, 61, 62), (56, 55, 62, 63), (57, 56, 63, 64), (58, 57, 64, 65), (63, 62, 69, 70), (64, 63, 70, 71), (65, 64, 71, 72), (66, 65, 72, 73), (67, 66, 73, 74), (61, 166, 68), (62, 61, 68, 69), (74, 73, 80, 81), (68, 166, 75), (69, 68, 75, 76), (70, 69, 76, 77), (71, 70, 77, 78), (72, 71, 78, 79), (73, 72, 79, 80), (77, 76, 83, 84), (78, 77, 84, 85), (79, 78, 85, 86), (80, 79, 86, 87), (81, 80, 87, 88), (75, 166, 82), (76, 75, 82, 83), (88, 87, 94, 95), (82, 166, 89), (83, 82, 89, 90), (84, 83, 90, 91), (85, 84, 91, 92), (86, 85, 92, 93), (87, 86, 93, 94), (92, 91, 98, 99), (93, 92, 99, 100), (94, 93, 100, 101), (95, 94, 101, 102), (89, 166, 96), (90, 89, 96, 97), (91, 90, 97, 98), (96, 166, 103), (97, 96, 103, 104), (98, 97, 104, 105), (99, 98, 105, 106), (100, 99, 106, 107), (101, 100, 107, 108), (102, 101, 108, 109), (107, 106, 113, 114), (108, 107, 114, 115), (109, 108, 115, 116), (103, 166, 110), (104, 103, 110, 111), (105, 104, 111, 112), (106, 105, 112, 113), (110, 166, 117), (111, 110, 117, 118), (112, 111, 118, 119), (113, 112, 119, 120), (114, 113, 120, 121), (115, 114, 121, 122), (116, 115, 122, 123), (121, 120, 127, 128), (122, 121, 128, 129), (123, 122, 129, 130), (117, 166, 124), (118, 117, 124, 125), (119, 118, 125, 126), (120, 119, 126, 127), (125, 124, 131, 132), (126, 125, 132, 133), (127, 126, 133, 134), (128, 127, 134, 135), (129, 128, 135, 136), (130, 129, 136, 137), (124, 166, 131), (136, 135, 142, 143), (137, 136, 143, 144), (131, 166, 138), (132, 131, 138, 139), (133, 132, 139, 140), (134, 133, 140, 141), (135, 134, 141, 142), (139, 138, 145, 146), (140, 139, 146, 147), (141, 140, 147, 148), (142, 141, 148, 149), (143, 142, 149, 150), (144, 143, 150, 151), (138, 166, 145), (150, 149, 156, 157), (151, 150, 157, 158), (145, 166, 152), (146, 145, 152, 153), (147, 146, 153, 154), (148, 147, 154, 155), (149, 148, 155, 156), (154, 153, 160, 161), (155, 154, 161, 162), (156, 155, 162, 163), (157, 156, 163, 164), (158, 157, 164, 165), (152, 166, 159), (153, 152, 159, 160), (165, 164, 172, 173), (159, 166, 167), (160, 159, 167, 168), (161, 160, 168, 169), (162, 161, 169, 170), (163, 162, 170, 171), (164, 163, 171, 172), (170, 169, 176, 177), (171, 170, 177, 178), (172, 171, 178, 179), (173, 172, 179, 180), (167, 166, 174), (168, 167, 174, 175), (169, 168, 175, 176), (174, 166, 181), (175, 174, 181, 182), (176, 175, 182, 183), (177, 176, 183, 184), (178, 177, 184, 185), (179, 178, 185, 186), (180, 179, 186, 187), (184, 183, 190, 191), (185, 184, 191, 192), (186, 185, 192, 193), (187, 186, 193, 194), (181, 166, 188), (182, 181, 188, 189), (183, 182, 189, 190), (188, 166, 195), (189, 188, 195, 196), (190, 189, 196, 197), (191, 190, 197, 198), (192, 191, 198, 199), (193, 192, 199, 200), (194, 193, 200, 201), (199, 198, 205, 206), (200, 199, 206, 207), (201, 200, 207, 208), (195, 166, 202), (196, 195, 202, 203), (197, 196, 203, 204), (198, 197, 204, 205), (202, 166, 209), (203, 202, 209, 210), (204, 203, 210, 211), (205, 204, 211, 212), (206, 205, 212, 213), (207, 206, 213, 214), (208, 207, 214, 215), (213, 212, 219, 220), (214, 213, 220, 221), (215, 214, 221, 222), (209, 166, 216), (210, 209, 216, 217), (211, 210, 217, 218), (212, 211, 218, 219), (217, 216, 223, 224), (218, 217, 224, 225), (219, 218, 225, 226), (220, 219, 226, 227), (221, 220, 227, 228), (222, 221, 228, 229), (216, 166, 223), (228, 227, 234, 235), (229, 228, 235, 236), (223, 166, 230), (224, 223, 230, 231), (225, 224, 231, 232), (226, 225, 232, 233), (227, 226, 233, 234), (232, 231, 238, 239), (233, 232, 239, 240), (234, 233, 240, 241), (235, 234, 241, 242), (236, 235, 242, 243), (230, 166, 237), (231, 230, 237, 238), (243, 242, 249, 250), (237, 166, 244), (238, 237, 244, 245), (239, 238, 245, 246), (240, 239, 246, 247), (241, 240, 247, 248), (242, 241, 248, 249), (246, 245, 27, 28), (247, 246, 28, 29), (248, 247, 29, 30), (249, 248, 30, 31), (250, 249, 31, 32), (244, 166, 26), (245, 244, 26, 27), (253, 252, 259, 260), (254, 253, 260, 261), (255, 254, 261, 262), (256, 255, 262, 263), (257, 256, 263, 264), (251, 391, 258), (252, 251, 258, 259), (259, 258, 265, 266), (260, 259, 266, 267), (261, 260, 267, 268), (262, 261, 268, 269), (263, 262, 269, 270), (264, 263, 270, 271), (258, 391, 265), (270, 269, 276, 277), (271, 270, 277, 278), (265, 391, 272), (266, 265, 272, 273), (267, 266, 273, 274), (268, 267, 274, 275), (269, 268, 275, 276), (273, 272, 279, 280), (274, 273, 280, 281), (275, 274, 281, 282), (276, 275, 282, 283), (277, 276, 283, 284), (278, 277, 284, 285), (272, 391, 279), (284, 283, 290, 291), (285, 284, 291, 292), (279, 391, 286), (280, 279, 286, 287), (281, 280, 287, 288), (282, 281, 288, 289), (283, 282, 289, 290), (288, 287, 294, 295), (289, 288, 295, 296), (290, 289, 296, 297), (291, 290, 297, 298), (292, 291, 298, 299), (286, 391, 293), (287, 286, 293, 294), (299, 298, 305, 306), (293, 391, 300), (294, 293, 300, 301), (295, 294, 301, 302), (296, 295, 302, 303), (297, 296, 303, 304), (298, 297, 304, 305), (302, 301, 308, 309), (303, 302, 309, 310), (304, 303, 310, 311), (305, 304, 311, 312), (306, 305, 312, 313), (300, 391, 307), (301, 300, 307, 308), (313, 312, 319, 320), (307, 391, 314), (308, 307, 314, 315), (309, 308, 315, 316), (310, 309, 316, 317), (311, 310, 317, 318), (312, 311, 318, 319), (317, 316, 323, 324), (318, 317, 324, 325), (319, 318, 325, 326), (320, 319, 326, 327), (314, 391, 321), (315, 314, 321, 322), (316, 315, 322, 323), (321, 391, 328), (322, 321, 328, 329), (323, 322, 329, 330), (324, 323, 330, 331), (325, 324, 331, 332), (326, 325, 332, 333), (327, 326, 333, 334), (332, 331, 338, 339), (333, 332, 339, 340), (334, 333, 340, 341), (328, 391, 335), (329, 328, 335, 336), (330, 329, 336, 337), (331, 330, 337, 338), (335, 391, 342), (336, 335, 342, 343), (337, 336, 343, 344), (338, 337, 344, 345), (339, 338, 345, 346), (340, 339, 346, 347), (341, 340, 347, 348), (346, 345, 352, 353), (347, 346, 353, 354), (348, 347, 354, 355), (342, 391, 349), (343, 342, 349, 350), (344, 343, 350, 351), (345, 344, 351, 352), (350, 349, 356, 357), (351, 350, 357, 358), (352, 351, 358, 359), (353, 352, 359, 360), (354, 353, 360, 361), (355, 354, 361, 362), (349, 391, 356), (361, 360, 367, 368), (362, 361, 368, 369), (356, 391, 363), (357, 356, 363, 364), (358, 357, 364, 365), (359, 358, 365, 366), (360, 359, 366, 367), (364, 363, 370, 371), (365, 364, 371, 372), (366, 365, 372, 373), (367, 366, 373, 374), (368, 367, 374, 375), (369, 368, 375, 376), (363, 391, 370), (375, 374, 381, 382), (376, 375, 382, 383), (370, 391, 377), (371, 370, 377, 378), (372, 371, 378, 379), (373, 372, 379, 380), (374, 373, 380, 381), (379, 378, 385, 386), (380, 379, 386, 387), (381, 380, 387, 388), (382, 381, 388, 389), (383, 382, 389, 390), (377, 391, 384), (378, 377, 384, 385), (390, 389, 397, 398), (384, 391, 392), (385, 384, 392, 393), (386, 385, 393, 394), (387, 386, 394, 395), (388, 387, 395, 396), (389, 388, 396, 397), (395, 394, 401, 402), (396, 395, 402, 403), (397, 396, 403, 404), (398, 397, 404, 405), (392, 391, 399), (393, 392, 399, 400), (394, 393, 400, 401), (399, 391, 406), (400, 399, 406, 407), (401, 400, 407, 408), (402, 401, 408, 409), (403, 402, 409, 410), (404, 403, 410, 411), (405, 404, 411, 412), (409, 408, 415, 416), (410, 409, 416, 417), (411, 410, 417, 418), (412, 411, 418, 419), (406, 391, 413), (407, 406, 413, 414), (408, 407, 414, 415), (413, 391, 420), (414, 413, 420, 421), (415, 414, 421, 422), (416, 415, 422, 423), (417, 416, 423, 424), (418, 417, 424, 425), (419, 418, 425, 426), (424, 423, 430, 431), (425, 424, 431, 432), (426, 425, 432, 433), (420, 391, 427), (421, 420, 427, 428), (422, 421, 428, 429), (423, 422, 429, 430), (427, 391, 434), (428, 427, 434, 435), (429, 428, 435, 436), (430, 429, 436, 437), (431, 430, 437, 438), (432, 431, 438, 439), (433, 432, 439, 440), (438, 437, 444, 445), (439, 438, 445, 446), (440, 439, 446, 447), (434, 391, 441), (435, 434, 441, 442), (436, 435, 442, 443), (437, 436, 443, 444), (442, 441, 448, 449), (443, 442, 449, 450), (444, 443, 450, 451), (445, 444, 451, 452), (446, 445, 452, 453), (447, 446, 453, 454), (441, 391, 448), (453, 452, 459, 460), (454, 453, 460, 461), (448, 391, 455), (449, 448, 455, 456), (450, 449, 456, 457), (451, 450, 457, 458), (452, 451, 458, 459), (457, 456, 463, 464), (458, 457, 464, 465), (459, 458, 465, 466), (460, 459, 466, 467), (461, 460, 467, 468), (455, 391, 462), (456, 455, 462, 463), (468, 467, 474, 475), (462, 391, 469), (463, 462, 469, 470), (464, 463, 470, 471), (465, 464, 471, 472), (466, 465, 472, 473), (467, 466, 473, 474), (471, 470, 252, 253), (472, 471, 253, 254), (473, 472, 254, 255), (474, 473, 255, 256), (475, 474, 256, 257), (469, 391, 251), (470, 469, 251, 252), (478, 477, 484, 485), (479, 478, 485, 486), (480, 479, 486, 487), (481, 480, 487, 488), (482, 481, 488, 489), (476, 616, 483), (477, 476, 483, 484), (484, 483, 490, 491), (485, 484, 491, 492), (486, 485, 492, 493), (487, 486, 493, 494), (488, 487, 494, 495), (489, 488, 495, 496), (483, 616, 490), (495, 494, 501, 502), (496, 495, 502, 503), (490, 616, 497), (491, 490, 497, 498), (492, 491, 498, 499), (493, 492, 499, 500), (494, 493, 500, 501), (498, 497, 504, 505), (499, 498, 505, 506), (500, 499, 506, 507), (501, 500, 507, 508), (502, 501, 508, 509), (503, 502, 509, 510), (497, 616, 504), (509, 508, 515, 516), (510, 509, 516, 517), (504, 616, 511), (505, 504, 511, 512), (506, 505, 512, 513), (507, 506, 513, 514), (508, 507, 514, 515), (513, 512, 519, 520), (514, 513, 520, 521), (515, 514, 521, 522), (516, 515, 522, 523), (517, 516, 523, 524), (511, 616, 518), (512, 511, 518, 519), (524, 523, 530, 531), (518, 616, 525), (519, 518, 525, 526), (520, 519, 526, 527), (521, 520, 527, 528), (522, 521, 528, 529), (523, 522, 529, 530), (527, 526, 533, 534), (528, 527, 534, 535), (529, 528, 535, 536), (530, 529, 536, 537), (531, 530, 537, 538), (525, 616, 532), (526, 525, 532, 533), (538, 537, 544, 545), (532, 616, 539), (533, 532, 539, 540), (534, 533, 540, 541), (535, 534, 541, 542), (536, 535, 542, 543), (537, 536, 543, 544), (542, 541, 548, 549), (543, 542, 549, 550), (544, 543, 550, 551), (545, 544, 551, 552), (539, 616, 546), (540, 539, 546, 547), (541, 540, 547, 548), (546, 616, 553), (547, 546, 553, 554), (548, 547, 554, 555), (549, 548, 555, 556), (550, 549, 556, 557), (551, 550, 557, 558), (552, 551, 558, 559), (557, 556, 563, 564), (558, 557, 564, 565), (559, 558, 565, 566), (553, 616, 560), (554, 553, 560, 561), (555, 554, 561, 562), (556, 555, 562, 563), (560, 616, 567), (561, 560, 567, 568), (562, 561, 568, 569), (563, 562, 569, 570), (564, 563, 570, 571), (565, 564, 571, 572), (566, 565, 572, 573), (571, 570, 577, 578), (572, 571, 578, 579), (573, 572, 579, 580), (567, 616, 574), (568, 567, 574, 575), (569, 568, 575, 576), (570, 569, 576, 577), (575, 574, 581, 582), (576, 575, 582, 583), (577, 576, 583, 584), (578, 577, 584, 585), (579, 578, 585, 586), (580, 579, 586, 587), (574, 616, 581), (586, 585, 592, 593), (587, 586, 593, 594), (581, 616, 588), (582, 581, 588, 589), (583, 582, 589, 590), (584, 583, 590, 591), (585, 584, 591, 592), (589, 588, 595, 596), (590, 589, 596, 597), (591, 590, 597, 598), (592, 591, 598, 599), (593, 592, 599, 600), (594, 593, 600, 601), (588, 616, 595), (600, 599, 606, 607), (601, 600, 607, 608), (595, 616, 602), (596, 595, 602, 603), (597, 596, 603, 604), (598, 597, 604, 605), (599, 598, 605, 606), (604, 603, 610, 611), (605, 604, 611, 612), (606, 605, 612, 613), (607, 606, 613, 614), (608, 607, 614, 615), (602, 616, 609), (603, 602, 609, 610), (615, 614, 622, 623), (609, 616, 617), (610, 609, 617, 618), (611, 610, 618, 619), (612, 611, 619, 620), (613, 612, 620, 621), (614, 613, 621, 622), (620, 619, 626, 627), (621, 620, 627, 628), (622, 621, 628, 629), (623, 622, 629, 630), (617, 616, 624), (618, 617, 624, 625), (619, 618, 625, 626), (624, 616, 631), (625, 624, 631, 632), (626, 625, 632, 633), (627, 626, 633, 634), (628, 627, 634, 635), (629, 628, 635, 636), (630, 629, 636, 637), (634, 633, 640, 641), (635, 634, 641, 642), (636, 635, 642, 643), (637, 636, 643, 644), (631, 616, 638), (632, 631, 638, 639), (633, 632, 639, 640), (638, 616, 645), (639, 638, 645, 646), (640, 639, 646, 647), (641, 640, 647, 648), (642, 641, 648, 649), (643, 642, 649, 650), (644, 643, 650, 651), (649, 648, 655, 656), (650, 649, 656, 657), (651, 650, 657, 658), (645, 616, 652), (646, 645, 652, 653), (647, 646, 653, 654), (648, 647, 654, 655), (652, 616, 659), (653, 652, 659, 660), (654, 653, 660, 661), (655, 654, 661, 662), (656, 655, 662, 663), (657, 656, 663, 664), (658, 657, 664, 665), (663, 662, 669, 670), (664, 663, 670, 671), (665, 664, 671, 672), (659, 616, 666), (660, 659, 666, 667), (661, 660, 667, 668), (662, 661, 668, 669), (667, 666, 673, 674), (668, 667, 674, 675), (669, 668, 675, 676), (670, 669, 676, 677), (671, 670, 677, 678), (672, 671, 678, 679), (666, 616, 673), (678, 677, 684, 685), (679, 678, 685, 686), (673, 616, 680), (674, 673, 680, 681), (675, 674, 681, 682), (676, 675, 682, 683), (677, 676, 683, 684), (682, 681, 688, 689), (683, 682, 689, 690), (684, 683, 690, 691), (685, 684, 691, 692), (686, 685, 692, 693), (680, 616, 687), (681, 680, 687, 688), (693, 692, 699, 700), (687, 616, 694), (688, 687, 694, 695), (689, 688, 695, 696), (690, 689, 696, 697), (691, 690, 697, 698), (692, 691, 698, 699), (696, 695, 477, 478), (697, 696, 478, 479), (698, 697, 479, 480), (699, 698, 480, 481), (700, 699, 481, 482), (694, 616, 476), (695, 694, 476, 477), (703, 702, 709, 710), (704, 703, 710, 711), (705, 704, 711, 712), (706, 705, 712, 713), (707, 706, 713, 714), (701, 841, 708), (702, 701, 708, 709), (709, 708, 715, 716), (710, 709, 716, 717), (711, 710, 717, 718), (712, 711, 718, 719), (713, 712, 719, 720), (714, 713, 720, 721), (708, 841, 715), (720, 719, 726, 727), (721, 720, 727, 728), (715, 841, 722), (716, 715, 722, 723), (717, 716, 723, 724), (718, 717, 724, 725), (719, 718, 725, 726), (723, 722, 729, 730), (724, 723, 730, 731), (725, 724, 731, 732), (726, 725, 732, 733), (727, 726, 733, 734), (728, 727, 734, 735), (722, 841, 729), (734, 733, 740, 741), (735, 734, 741, 742), (729, 841, 736), (730, 729, 736, 737), (731, 730, 737, 738), (732, 731, 738, 739), (733, 732, 739, 740), (738, 737, 744, 745), (739, 738, 745, 746), (740, 739, 746, 747), (741, 740, 747, 748), (742, 741, 748, 749), (736, 841, 743), (737, 736, 743, 744), (749, 748, 755, 756), (743, 841, 750), (744, 743, 750, 751), (745, 744, 751, 752), (746, 745, 752, 753), (747, 746, 753, 754), (748, 747, 754, 755), (752, 751, 758, 759), (753, 752, 759, 760), (754, 753, 760, 761), (755, 754, 761, 762), (756, 755, 762, 763), (750, 841, 757), (751, 750, 757, 758), (763, 762, 769, 770), (757, 841, 764), (758, 757, 764, 765), (759, 758, 765, 766), (760, 759, 766, 767), (761, 760, 767, 768), (762, 761, 768, 769), (767, 766, 773, 774), (768, 767, 774, 775), (769, 768, 775, 776), (770, 769, 776, 777), (764, 841, 771), (765, 764, 771, 772), (766, 765, 772, 773), (771, 841, 778), (772, 771, 778, 779), (773, 772, 779, 780), (774, 773, 780, 781), (775, 774, 781, 782), (776, 775, 782, 783), (777, 776, 783, 784), (782, 781, 788, 789), (783, 782, 789, 790), (784, 783, 790, 791), (778, 841, 785), (779, 778, 785, 786), (780, 779, 786, 787), (781, 780, 787, 788), (785, 841, 792), (786, 785, 792, 793), (787, 786, 793, 794), (788, 787, 794, 795), (789, 788, 795, 796), (790, 789, 796, 797), (791, 790, 797, 798), (796, 795, 802, 803), (797, 796, 803, 804), (798, 797, 804, 805), (792, 841, 799), (793, 792, 799, 800), (794, 793, 800, 801), (795, 794, 801, 802), (800, 799, 806, 807), (801, 800, 807, 808), (802, 801, 808, 809), (803, 802, 809, 810), (804, 803, 810, 811), (805, 804, 811, 812), (799, 841, 806), (811, 810, 817, 818), (812, 811, 818, 819), (806, 841, 813), (807, 806, 813, 814), (808, 807, 814, 815), (809, 808, 815, 816), (810, 809, 816, 817), (814, 813, 820, 821), (815, 814, 821, 822), (816, 815, 822, 823), (817, 816, 823, 824), (818, 817, 824, 825), (819, 818, 825, 826), (813, 841, 820), (825, 824, 831, 832), (826, 825, 832, 833), (820, 841, 827), (821, 820, 827, 828), (822, 821, 828, 829), (823, 822, 829, 830), (824, 823, 830, 831), (829, 828, 835, 836), (830, 829, 836, 837), (831, 830, 837, 838), (832, 831, 838, 839), (833, 832, 839, 840), (827, 841, 834), (828, 827, 834, 835), (840, 839, 847, 848), (834, 841, 842), (835, 834, 842, 843), (836, 835, 843, 844), (837, 836, 844, 845), (838, 837, 845, 846), (839, 838, 846, 847), (845, 844, 851, 852), (846, 845, 852, 853), (847, 846, 853, 854), (848, 847, 854, 855), (842, 841, 849), (843, 842, 849, 850), (844, 843, 850, 851), (849, 841, 856), (850, 849, 856, 857), (851, 850, 857, 858), (852, 851, 858, 859), (853, 852, 859, 860), (854, 853, 860, 861), (855, 854, 861, 862), (859, 858, 865, 866), (860, 859, 866, 867), (861, 860, 867, 868), (862, 861, 868, 869), (856, 841, 863), (857, 856, 863, 864), (858, 857, 864, 865), (863, 841, 870), (864, 863, 870, 871), (865, 864, 871, 872), (866, 865, 872, 873), (867, 866, 873, 874), (868, 867, 874, 875), (869, 868, 875, 876), (874, 873, 880, 881), (875, 874, 881, 882), (876, 875, 882, 883), (870, 841, 877), (871, 870, 877, 878), (872, 871, 878, 879), (873, 872, 879, 880), (877, 841, 884), (878, 877, 884, 885), (879, 878, 885, 886), (880, 879, 886, 887), (881, 880, 887, 888), (882, 881, 888, 889), (883, 882, 889, 890), (888, 887, 894, 895), (889, 888, 895, 896), (890, 889, 896, 897), (884, 841, 891), (885, 884, 891, 892), (886, 885, 892, 893), (887, 886, 893, 894), (892, 891, 898, 899), (893, 892, 899, 900), (894, 893, 900, 901), (895, 894, 901, 902), (896, 895, 902, 903), (897, 896, 903, 904), (891, 841, 898), (903, 902, 909, 910), (904, 903, 910, 911), (898, 841, 905), (899, 898, 905, 906), (900, 899, 906, 907), (901, 900, 907, 908), (902, 901, 908, 909), (907, 906, 913, 914), (908, 907, 914, 915), (909, 908, 915, 916), (910, 909, 916, 917), (911, 910, 917, 918), (905, 841, 912), (906, 905, 912, 913), (918, 917, 924, 925), (912, 841, 919), (913, 912, 919, 920), (914, 913, 920, 921), (915, 914, 921, 922), (916, 915, 922, 923), (917, 916, 923, 924), (921, 920, 702, 703), (922, 921, 703, 704), (923, 922, 704, 705), (924, 923, 705, 706), (925, 924, 706, 707), (919, 841, 701), (920, 919, 701, 702)])
me_plane_001.polygons.foreach_set('use_smooth', [True] * 916)
me_plane_001.polygons.foreach_set('material_index', [0, 0, 0, 0, 0, 0, 0, 0, 0, 0, 0, 0, 0, 0, 0, 0, 0, 0, 0, 0, 1, 1, 1, 1, 1, 1, 1, 1, 1, 1, 1, 1, 1, 1, 1, 1, 1, 1, 1, 1, 1, 1, 1, 1, 1, 1, 1, 1, 1, 1, 1, 1, 1, 1, 1, 1, 1, 1, 1, 1, 1, 1, 1, 1, 1, 1, 1, 1, 1, 1, 1, 1, 1, 1, 1, 1, 1, 1, 1, 1, 1, 1, 1, 1, 1, 1, 1, 1, 1, 1, 1, 1, 1, 1, 1, 1, 1, 1, 1, 1, 1, 1, 1, 1, 1, 1, 1, 1, 1, 1, 1, 1, 1, 1, 1, 1, 1, 1, 1, 1, 1, 1, 1, 1, 1, 1, 1, 1, 1, 1, 1, 1, 1, 1, 1, 1, 1, 1, 1, 1, 1, 1, 1, 1, 1, 1, 1, 1, 1, 1, 1, 1, 1, 1, 1, 1, 1, 1, 1, 1, 1, 1, 1, 1, 1, 1, 1, 1, 1, 1, 1, 1, 1, 1, 1, 1, 1, 1, 1, 1, 1, 1, 1, 1, 1, 1, 1, 1, 1, 1, 1, 1, 1, 1, 1, 1, 1, 1, 1, 1, 1, 1, 1, 1, 1, 1, 1, 1, 1, 1, 1, 1, 1, 1, 1, 1, 1, 1, 1, 1, 1, 1, 1, 1, 1, 1, 1, 1, 1, 1, 1, 1, 1, 1, 1, 1, 1, 1, 1, 1, 1, 1, 1, 1, 2, 2, 2, 2, 2, 2, 2, 2, 2, 2, 2, 2, 2, 2, 2, 2, 2, 2, 2, 2, 2, 2, 2, 2, 2, 2, 2, 2, 2, 2, 2, 2, 2, 2, 2, 2, 2, 2, 2, 2, 2, 2, 2, 2, 2, 2, 2, 2, 2, 2, 2, 2, 2, 2, 2, 2, 2, 2, 2, 2, 2, 2, 2, 2, 2, 2, 2, 2, 2, 2, 2, 2, 2, 2, 2, 2, 2, 2, 2, 2, 2, 2, 2, 2, 2, 2, 2, 2, 2, 2, 2, 2, 2, 2, 2, 2, 2, 2, 2, 2, 2, 2, 2, 2, 2, 2, 2, 2, 2, 2, 2, 2, 2, 2, 2, 2, 2, 2, 2, 2, 2, 2, 2, 2, 2, 2, 2, 2, 2, 2, 2, 2, 2, 2, 2, 2, 2, 2, 2, 2, 2, 2, 2, 2, 2, 2, 2, 2, 2, 2, 2, 2, 2, 2, 2, 2, 2, 2, 2, 2, 2, 2, 2, 2, 2, 2, 2, 2, 2, 2, 2, 2, 2, 2, 2, 2, 2, 2, 2, 2, 2, 2, 2, 2, 2, 2, 2, 2, 2, 2, 2, 2, 2, 2, 2, 2, 2, 2, 2, 2, 2, 2, 2, 2, 2, 2, 2, 2, 2, 2, 2, 2, 2, 2, 2, 2, 2, 2, 2, 2, 2, 2, 2, 2, 3, 3, 3, 3, 3, 3, 3, 3, 3, 3, 3, 3, 3, 3, 3, 3, 3, 3, 3, 3, 3, 3, 3, 3, 3, 3, 3, 3, 3, 3, 3, 3, 3, 3, 3, 3, 3, 3, 3, 3, 3, 3, 3, 3, 3, 3, 3, 3, 3, 3, 3, 3, 3, 3, 3, 3, 3, 3, 3, 3, 3, 3, 3, 3, 3, 3, 3, 3, 3, 3, 3, 3, 3, 3, 3, 3, 3, 3, 3, 3, 3, 3, 3, 3, 3, 3, 3, 3, 3, 3, 3, 3, 3, 3, 3, 3, 3, 3, 3, 3, 3, 3, 3, 3, 3, 3, 3, 3, 3, 3, 3, 3, 3, 3, 3, 3, 3, 3, 3, 3, 3, 3, 3, 3, 3, 3, 3, 3, 3, 3, 3, 3, 3, 3, 3, 3, 3, 3, 3, 3, 3, 3, 3, 3, 3, 3, 3, 3, 3, 3, 3, 3, 3, 3, 3, 3, 3, 3, 3, 3, 3, 3, 3, 3, 3, 3, 3, 3, 3, 3, 3, 3, 3, 3, 3, 3, 3, 3, 3, 3, 3, 3, 3, 3, 3, 3, 3, 3, 3, 3, 3, 3, 3, 3, 3, 3, 3, 3, 3, 3, 3, 3, 3, 3, 3, 3, 3, 3, 3, 3, 3, 3, 3, 3, 3, 3, 3, 3, 3, 3, 3, 3, 3, 3, 4, 4, 4, 4, 4, 4, 4, 4, 4, 4, 4, 4, 4, 4, 4, 4, 4, 4, 4, 4, 4, 4, 4, 4, 4, 4, 4, 4, 4, 4, 4, 4, 4, 4, 4, 4, 4, 4, 4, 4, 4, 4, 4, 4, 4, 4, 4, 4, 4, 4, 4, 4, 4, 4, 4, 4, 4, 4, 4, 4, 4, 4, 4, 4, 4, 4, 4, 4, 4, 4, 4, 4, 4, 4, 4, 4, 4, 4, 4, 4, 4, 4, 4, 4, 4, 4, 4, 4, 4, 4, 4, 4, 4, 4, 4, 4, 4, 4, 4, 4, 4, 4, 4, 4, 4, 4, 4, 4, 4, 4, 4, 4, 4, 4, 4, 4, 4, 4, 4, 4, 4, 4, 4, 4, 4, 4, 4, 4, 4, 4, 4, 4, 4, 4, 4, 4, 4, 4, 4, 4, 4, 4, 4, 4, 4, 4, 4, 4, 4, 4, 4, 4, 4, 4, 4, 4, 4, 4, 4, 4, 4, 4, 4, 4, 4, 4, 4, 4, 4, 4, 4, 4, 4, 4, 4, 4, 4, 4, 4, 4, 4, 4, 4, 4, 4, 4, 4, 4, 4, 4, 4, 4, 4, 4, 4, 4, 4, 4, 4, 4, 4, 4, 4, 4, 4, 4, 4, 4, 4, 4, 4, 4, 4, 4, 4, 4, 4, 4, 4, 4, 4, 4, 4, 4])
me_plane_001.materials.append(mat_material_005)
me_plane_001.materials.append(mat_material_002)
me_plane_001.materials.append(mat_material_003)
me_plane_001.materials.append(mat_material_001)
me_plane_001.materials.append(mat_material_004)
me_plane_001.use_remesh_preserve_volume = False
me_plane_001.use_remesh_preserve_attributes = False
me_plane_001.use_mirror_vertex_groups = False
me_plane_001.update()

# ---- objects
ob_plane = bpy.data.objects.new('Plane', me_plane_001)
ob_lamp = bpy.data.objects.new('Lamp', light_lamp)
ob_camera = bpy.data.objects.new('Camera', cam_camera)

# ---- transforms, parenting, visibility, modifiers, constraints
ob_plane.location = (0.02298, 1.304, -0.1611)
ob_plane.rotation_euler = (-0.08511, -1.888e-17, 8.038e-19)
ob_plane.lineart.crease_threshold = 0.0
ob_lamp.location = (4.076, 1.005, 5.904)
ob_lamp.rotation_euler = (0.6503, 0.05522, 1.866)
ob_lamp.lock_rotations_4d = False
ob_lamp.empty_display_type = 'ARROWS'
ob_lamp.color = (0.0, 0.0, 0.0, 0.0)
ob_lamp.lineart.crease_threshold = 0.0
ob_camera.location = (0.6145, -1.791, 1.261)
ob_camera.rotation_euler = (0.9832, -1.3e-06, 0.2359)
ob_camera.lock_rotations_4d = False
ob_camera.empty_display_type = 'ARROWS'
ob_camera.color = (0.0, 0.0, 0.0, 0.0)
ob_camera.display_type = 'WIRE'
ob_camera.lineart.crease_threshold = 0.0

# ---- collection membership
col_collection_1.objects.link(ob_plane)
col_collection_1.objects.link(ob_lamp)
col_collection_1.objects.link(ob_camera)

# ---- scene / render settings (as saved in the file)
scene.camera = ob_camera
scene.frame_start = 1; scene.frame_end = 250; scene.frame_set(1)
scene.render.engine = 'CYCLES'
scene.render.resolution_percentage = 50
scene.render.dither_intensity = 0.0
scene.cycles.use_denoising = False
scene.cycles.samples = 128
scene.cycles.sampling_pattern = 'TABULATED_SOBOL'
scene.cycles.use_adaptive_sampling = False
scene.cycles.use_light_tree = False
scene.cycles.blur_glossy = 0.0
scene.cycles.sample_clamp_indirect = 0.0
scene.view_settings.view_transform = 'Standard'
bpy.context.view_layer.update()
